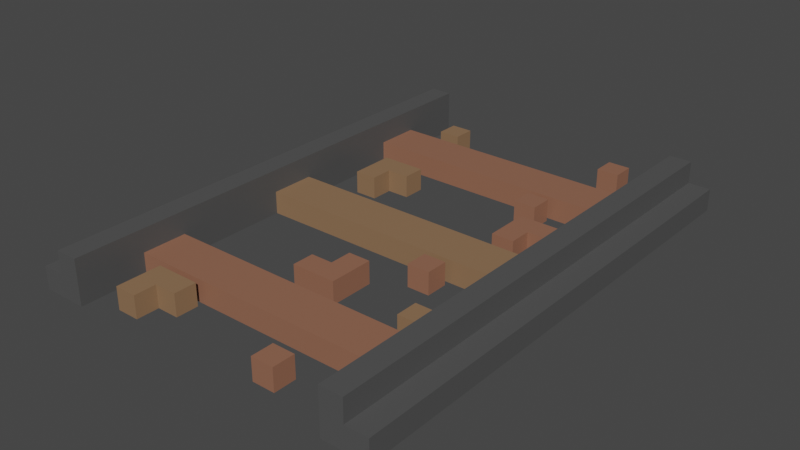 # Source: WoodPillar.blend  (saved by Blender 2.91.10; exported with 4.5.12 LTS)
import bpy
from mathutils import Matrix  # noqa: F401  (used for matrix-valued properties, if any)

bpy.ops.wm.read_factory_settings(use_empty=True)
scene = bpy.context.scene
scene.name = 'Scene'

# ---- collections
col_collection = bpy.data.collections.new('Collection'); scene.collection.children.link(col_collection)

# ---- materials (node trees are filled in below, after node groups)
mat_railmetal = bpy.data.materials.new('RailMetal')
mat_railmetal.use_transparent_shadow = False
mat_railwood = bpy.data.materials.new('RailWood')
mat_railwood.alpha_threshold = 0.0
mat_railwood.use_transparent_shadow = False
mat_railwood.line_color = (0.0, 0.0, 0.0, 1.0)
mat_railwooddark = bpy.data.materials.new('RailWoodDark')
mat_railwooddark.use_transparent_shadow = False

# ---- material node trees
mat_railmetal.use_nodes = True; mat_railmetal.node_tree.nodes.clear()
_N = mat_railmetal.node_tree.nodes; _L = mat_railmetal.node_tree.links
n0 = _N.new('ShaderNodeBsdfPrincipled'); n0.name = 'Principled BSDF'; n0.location = (10, 300)
n0.distribution = 'GGX'
n0.subsurface_method = 'BURLEY'
n0.inputs[0].default_value = (0.08353, 0.08353, 0.08353, 1.0)
n0.inputs[3].default_value = 1.45
n0.inputs[27].default_value = (0.0, 0.0, 0.0, 1.0)
n0.inputs[28].default_value = 1.0
n1 = _N.new('ShaderNodeOutputMaterial'); n1.name = 'Material Output'; n1.location = (300, 300)
_L.new(n0.outputs[0], n1.inputs[0])
n1.is_active_output = True
mat_railwood.use_nodes = True; mat_railwood.node_tree.nodes.clear()
_N = mat_railwood.node_tree.nodes; _L = mat_railwood.node_tree.links
n0 = _N.new('ShaderNodeOutputMaterial'); n0.name = 'Material Output'; n0.location = (300, 300)
n1 = _N.new('ShaderNodeBsdfPrincipled'); n1.name = 'Principled BSDF'; n1.location = (10, 300)
n1.distribution = 'GGX'
n1.subsurface_method = 'BURLEY'
n1.inputs[0].default_value = (0.2957, 0.1336, 0.08264, 1.0)
n1.inputs[2].default_value = 0.4
n1.inputs[3].default_value = 1.45
n1.inputs[27].default_value = (0.0, 0.0, 0.0, 1.0)
n1.inputs[28].default_value = 1.0
_L.new(n1.outputs[0], n0.inputs[0])
n0.is_active_output = True
mat_railwooddark.use_nodes = True; mat_railwooddark.node_tree.nodes.clear()
_N = mat_railwooddark.node_tree.nodes; _L = mat_railwooddark.node_tree.links
n0 = _N.new('ShaderNodeBsdfPrincipled'); n0.name = 'Principled BSDF'; n0.location = (10, 300)
n0.distribution = 'GGX'
n0.subsurface_method = 'BURLEY'
n0.inputs[0].default_value = (0.2738, 0.1581, 0.08504, 1.0)
n0.inputs[3].default_value = 1.45
n0.inputs[27].default_value = (0.0, 0.0, 0.0, 1.0)
n0.inputs[28].default_value = 1.0
n1 = _N.new('ShaderNodeOutputMaterial'); n1.name = 'Material Output'; n1.location = (300, 300)
_L.new(n0.outputs[0], n1.inputs[0])
n1.is_active_output = True

# ---- world
world_world = bpy.data.worlds.new('World'); scene.world = world_world
world_world.use_nodes = True; world_world.node_tree.nodes.clear()
_N = world_world.node_tree.nodes; _L = world_world.node_tree.links
n0 = _N.new('ShaderNodeOutputWorld'); n0.name = 'World Output'; n0.location = (300, 300)
n1 = _N.new('ShaderNodeBackground'); n1.name = 'Background'; n1.location = (10, 300)
n1.inputs[0].default_value = (0.05088, 0.05088, 0.05088, 1.0)
_L.new(n1.outputs[0], n0.inputs[0])
n0.is_active_output = True
world_world.color = (0.05088, 0.05088, 0.05088)
world_world.use_sun_shadow = False
world_world.sun_shadow_jitter_overblur = 0.0

# ---- meshes
me_cube_006 = bpy.data.meshes.new('Cube.006')
me_cube_006.from_pydata([(0.6, -1.1, -0.1), (0.6, -1.1, 0.1), (0.6, 1.1, -0.1), (0.6, 1.1, 0.1), (0.7, -1.1, -0.1), (0.7, -1.1, 0.1), (0.7, 1.1, -0.1), (0.7, 1.1, 0.1), (0.6, -1.1, 0.0), (0.6, 1.1, 0.0), (0.7, 1.1, 0.0), (0.7, -1.1, 0.0), (0.8, -1.1, -0.1), (0.8, 1.1, -0.1), (0.8, 1.1, 0.0), (0.8, -1.1, 0.0)], [], [(8, 1, 3, 9), (9, 3, 7, 10), (10, 7, 5, 11), (11, 5, 1, 8), (2, 6, 4, 0), (7, 3, 1, 5), (4, 11, 8, 0), (6, 10, 14, 13), (2, 9, 10, 6), (0, 8, 9, 2), (13, 14, 15, 12), (10, 11, 15, 14), (11, 4, 12, 15), (4, 6, 13, 12)])
_uv = me_cube_006.uv_layers.new(name='UVMap')
_uv.uv.foreach_set('vector', [0.5, 0.0, 0.625, 0.0, 0.625, 0.25, 0.5, 0.25, 0.5, 0.25, 0.625, 0.25, 0.625, 0.5, 0.5, 0.5, 0.5, 0.5, 0.625, 0.5, 0.625, 0.75, 0.5, 0.75, 0.5, 0.75, 0.625, 0.75, 0.625, 1.0, 0.5, 1.0, 0.125, 0.5, 0.375, 0.5, 0.375, 0.75, 0.125, 0.75, 0.625, 0.5, 0.875, 0.5, 0.875, 0.75, 0.625, 0.75, 0.375, 0.75, 0.5, 0.75, 0.5, 1.0, 0.375, 1.0, 0.375, 0.5, 0.5, 0.5, 0.5, 0.5, 0.375, 0.5, 0.375, 0.25, 0.5, 0.25, 0.5, 0.5, 0.375, 0.5, 0.375, 0.0, 0.5, 0.0, 0.5, 0.25, 0.375, 0.25, 0.375, 0.5, 0.5, 0.5, 0.5, 0.75, 0.375, 0.75, 0.5, 0.5, 0.5, 0.75, 0.5, 0.75, 0.5, 0.5, 0.5, 0.75, 0.375, 0.75, 0.375, 0.75, 0.5, 0.75, 0.375, 0.75, 0.375, 0.5, 0.375, 0.5, 0.375, 0.75])
me_cube_006.materials.append(mat_railmetal)
me_cube_006.use_remesh_fix_poles = True
me_cube_006.use_remesh_preserve_attributes = False
me_cube_006.use_mirror_vertex_groups = False
me_cube_006.update()
me_cube_007 = bpy.data.meshes.new('Cube.007')
me_cube_007.from_pydata([(-0.6, -0.1, -0.1), (-0.6, -0.1, 2.235e-08), (-0.6, 0.1, -0.1), (-0.6, 0.1, 2.235e-08), (0.6, -0.1, -0.1), (0.6, -0.1, 2.235e-08), (0.6, 0.1, -0.1), (0.6, 0.1, 2.235e-08), (-0.6, -0.8, -0.1), (-0.6, -0.8, 2.235e-08), (-0.6, -0.6, -0.1), (-0.6, -0.6, 2.235e-08), (0.6, -0.8, -0.1), (0.6, -0.8, 2.235e-08), (0.6, -0.6, -0.1), (0.6, -0.6, 2.235e-08), (-0.6, 0.6, -0.1), (-0.6, 0.6, 2.235e-08), (-0.6, 0.8, -0.1), (-0.6, 0.8, 2.235e-08), (0.6, 0.6, -0.1), (0.6, 0.6, 2.235e-08), (0.6, 0.8, -0.1), (0.6, 0.8, 2.235e-08), (-0.1, -0.5, -0.1), (-0.1, -0.5, 2.235e-08), (-0.1, -0.4, -0.1), (-0.1, -0.4, 2.235e-08), (0.1, -0.5, -0.1), (0.1, -0.5, 2.235e-08), (0.1, -0.4, -0.1), (0.1, -0.4, 2.235e-08), (0.0, -0.4, -0.1), (0.0, -0.4, 2.235e-08), (0.0, -0.5, -0.1), (0.0, -0.5, 2.235e-08), (0.1, -0.3, -0.1), (0.1, -0.3, 2.235e-08), (0.0, -0.3, -0.1), (0.0, -0.3, 2.235e-08), (-0.275, 0.475, -0.1), (-0.275, 0.475, 2.235e-08), (-0.275, 0.375, -0.1), (-0.275, 0.375, 2.235e-08), (-0.475, 0.475, -0.1), (-0.475, 0.475, 2.235e-08), (-0.475, 0.375, -0.1), (-0.475, 0.375, 2.235e-08), (-0.375, 0.375, -0.1), (-0.375, 0.375, 2.235e-08), (-0.375, 0.475, -0.1), (-0.375, 0.475, 2.235e-08), (-0.475, 0.275, -0.1), (-0.475, 0.275, 2.235e-08), (-0.375, 0.275, -0.1), (-0.375, 0.275, 2.235e-08), (0.525, 0.375, -0.1), (0.525, 0.375, 2.235e-08), (0.525, 0.275, -0.1), (0.525, 0.275, 2.235e-08), (0.325, 0.375, -0.1), (0.325, 0.375, 2.235e-08), (0.325, 0.275, -0.1), (0.325, 0.275, 2.235e-08), (0.425, 0.275, -0.1), (0.425, 0.275, 2.235e-08), (0.425, 0.375, -0.1), (0.425, 0.375, 2.235e-08), (0.325, 0.175, -0.1), (0.325, 0.175, 2.235e-08), (0.425, 0.175, -0.1), (0.425, 0.175, 2.235e-08), (0.325, 0.575, -0.1), (0.325, 0.575, 2.235e-08), (0.325, 0.475, -0.1), (0.325, 0.475, 2.235e-08), (0.225, 0.475, -0.1), (0.225, 0.475, 2.235e-08), (0.225, 0.575, -0.1), (0.225, 0.575, 2.235e-08), (0.325, -0.125, -0.1), (0.325, -0.125, 2.235e-08), (0.325, -0.225, -0.1), (0.325, -0.225, 2.235e-08), (0.225, -0.225, -0.1), (0.225, -0.225, 2.235e-08), (0.225, -0.125, -0.1), (0.225, -0.125, 2.235e-08), (0.525, -0.425, -0.1), (0.525, -0.425, 2.235e-08), (0.525, -0.525, -0.1), (0.525, -0.525, 2.235e-08), (0.425, -0.525, -0.1), (0.425, -0.525, 2.235e-08), (0.425, -0.425, -0.1), (0.425, -0.425, 2.235e-08), (-0.375, 0.975, -0.1), (-0.375, 0.975, 2.235e-08), (-0.375, 0.875, -0.1), (-0.375, 0.875, 2.235e-08), (-0.475, 0.875, -0.1), (-0.475, 0.875, 2.235e-08), (-0.475, 0.975, -0.1), (-0.475, 0.975, 2.235e-08), (0.425, 1.075, -0.1), (0.425, 1.075, 2.235e-08), (0.425, 0.975, -0.1), (0.425, 0.975, 2.235e-08), (0.325, 0.975, -0.1), (0.325, 0.975, 2.235e-08), (0.325, 1.075, -0.1), (0.325, 1.075, 2.235e-08), (-0.275, -0.825, -0.1), (-0.275, -0.825, 2.235e-08), (-0.275, -0.925, -0.1), (-0.275, -0.925, 2.235e-08), (-0.475, -0.825, -0.1), (-0.475, -0.825, 2.235e-08), (-0.475, -0.925, -0.1), (-0.475, -0.925, 2.235e-08), (-0.375, -0.925, -0.1), (-0.375, -0.925, 2.235e-08), (-0.375, -0.825, -0.1), (-0.375, -0.825, 2.235e-08), (-0.475, -1.025, -0.1), (-0.475, -1.025, 2.235e-08), (-0.375, -1.025, -0.1), (-0.375, -1.025, 2.235e-08), (0.325, -0.925, -0.1), (0.325, -0.925, 2.235e-08), (0.325, -1.025, -0.1), (0.325, -1.025, 2.235e-08), (0.225, -1.025, -0.1), (0.225, -1.025, 2.235e-08), (0.225, -0.925, -0.1), (0.225, -0.925, 2.235e-08)], [], [(0, 1, 3, 2), (2, 3, 7, 6), (6, 7, 5, 4), (4, 5, 1, 0), (2, 6, 4, 0), (7, 3, 1, 5), (8, 9, 11, 10), (10, 11, 15, 14), (14, 15, 13, 12), (12, 13, 9, 8), (10, 14, 12, 8), (15, 11, 9, 13), (16, 17, 19, 18), (18, 19, 23, 22), (22, 23, 21, 20), (20, 21, 17, 16), (18, 22, 20, 16), (23, 19, 17, 21), (24, 25, 27, 26), (33, 31, 37, 39), (30, 31, 29, 28), (34, 35, 25, 24), (32, 30, 28, 34), (33, 27, 25, 35), (31, 33, 35, 29), (26, 32, 34, 24), (28, 29, 35, 34), (26, 27, 33, 32), (38, 39, 37, 36), (30, 32, 38, 36), (32, 33, 39, 38), (31, 30, 36, 37), (40, 41, 43, 42), (49, 47, 53, 55), (46, 47, 45, 44), (50, 51, 41, 40), (48, 46, 44, 50), (49, 43, 41, 51), (47, 49, 51, 45), (42, 48, 50, 40), (44, 45, 51, 50), (42, 43, 49, 48), (54, 55, 53, 52), (46, 48, 54, 52), (48, 49, 55, 54), (47, 46, 52, 53), (56, 57, 59, 58), (65, 63, 69, 71), (62, 63, 61, 60), (66, 67, 57, 56), (64, 62, 60, 66), (65, 59, 57, 67), (63, 65, 67, 61), (58, 64, 66, 56), (60, 61, 67, 66), (58, 59, 65, 64), (70, 71, 69, 68), (62, 64, 70, 68), (64, 65, 71, 70), (63, 62, 68, 69), (72, 73, 75, 74), (78, 79, 73, 72), (77, 75, 73, 79), (74, 76, 78, 72), (74, 75, 77, 76), (79, 78, 76, 77), (80, 81, 83, 82), (86, 87, 81, 80), (85, 83, 81, 87), (82, 84, 86, 80), (82, 83, 85, 84), (87, 86, 84, 85), (88, 89, 91, 90), (94, 95, 89, 88), (93, 91, 89, 95), (90, 92, 94, 88), (90, 91, 93, 92), (95, 94, 92, 93), (96, 97, 99, 98), (102, 103, 97, 96), (101, 99, 97, 103), (98, 100, 102, 96), (98, 99, 101, 100), (103, 102, 100, 101), (104, 105, 107, 106), (110, 111, 105, 104), (109, 107, 105, 111), (106, 108, 110, 104), (106, 107, 109, 108), (111, 110, 108, 109), (112, 113, 115, 114), (121, 119, 125, 127), (118, 119, 117, 116), (122, 123, 113, 112), (120, 118, 116, 122), (121, 115, 113, 123), (119, 121, 123, 117), (114, 120, 122, 112), (116, 117, 123, 122), (114, 115, 121, 120), (126, 127, 125, 124), (118, 120, 126, 124), (120, 121, 127, 126), (119, 118, 124, 125), (128, 129, 131, 130), (134, 135, 129, 128), (133, 131, 129, 135), (130, 132, 134, 128), (130, 131, 133, 132), (135, 134, 132, 133)])
me_cube_007.polygons.foreach_set('material_index', [1, 1, 1, 1, 1, 1, 0, 0, 0, 0, 0, 0, 0, 0, 0, 0, 0, 0, 0, 0, 0, 0, 0, 0, 0, 0, 0, 0, 0, 0, 0, 0, 1, 1, 1, 1, 1, 1, 1, 1, 1, 1, 1, 1, 1, 1, 0, 0, 0, 0, 0, 0, 0, 0, 0, 0, 0, 0, 0, 0, 0, 0, 0, 0, 0, 0, 0, 0, 0, 0, 0, 0, 1, 1, 1, 1, 1, 1, 1, 1, 1, 1, 1, 1, 0, 0, 0, 0, 0, 0, 1, 1, 1, 1, 1, 1, 1, 1, 1, 1, 1, 1, 1, 1, 0, 0, 0, 0, 0, 0])
_uv = me_cube_007.uv_layers.new(name='UVMap')
_uv.uv.foreach_set('vector', [0.375, 0.0, 0.625, 0.0, 0.625, 0.25, 0.375, 0.25, 0.375, 0.25, 0.625, 0.25, 0.625, 0.5, 0.375, 0.5, 0.375, 0.5, 0.625, 0.5, 0.625, 0.75, 0.375, 0.75, 0.375, 0.75, 0.625, 0.75, 0.625, 1.0, 0.375, 1.0, 0.125, 0.5, 0.375, 0.5, 0.375, 0.75, 0.125, 0.75, 0.625, 0.5, 0.875, 0.5, 0.875, 0.75, 0.625, 0.75, 0.375, 0.0, 0.625, 0.0, 0.625, 0.25, 0.375, 0.25, 0.375, 0.25, 0.625, 0.25, 0.625, 0.5, 0.375, 0.5, 0.375, 0.5, 0.625, 0.5, 0.625, 0.75, 0.375, 0.75, 0.375, 0.75, 0.625, 0.75, 0.625, 1.0, 0.375, 1.0, 0.125, 0.5, 0.375, 0.5, 0.375, 0.75, 0.125, 0.75, 0.625, 0.5, 0.875, 0.5, 0.875, 0.75, 0.625, 0.75, 0.375, 0.0, 0.625, 0.0, 0.625, 0.25, 0.375, 0.25, 0.375, 0.25, 0.625, 0.25, 0.625, 0.5, 0.375, 0.5, 0.375, 0.5, 0.625, 0.5, 0.625, 0.75, 0.375, 0.75, 0.375, 0.75, 0.625, 0.75, 0.625, 1.0, 0.375, 1.0, 0.125, 0.5, 0.375, 0.5, 0.375, 0.75, 0.125, 0.75, 0.625, 0.5, 0.875, 0.5, 0.875, 0.75, 0.625, 0.75, 0.375, 0.0, 0.625, 0.0, 0.625, 0.25, 0.375, 0.25, 0.75, 0.5, 0.625, 0.5, 0.625, 0.5, 0.75, 0.5, 0.375, 0.5, 0.625, 0.5, 0.625, 0.75, 0.375, 0.75, 0.375, 0.875, 0.625, 0.875, 0.625, 1.0, 0.375, 1.0, 0.25, 0.5, 0.375, 0.5, 0.375, 0.75, 0.25, 0.75, 0.75, 0.5, 0.875, 0.5, 0.875, 0.75, 0.75, 0.75, 0.625, 0.5, 0.75, 0.5, 0.75, 0.75, 0.625, 0.75, 0.125, 0.5, 0.25, 0.5, 0.25, 0.75, 0.125, 0.75, 0.375, 0.75, 0.625, 0.75, 0.625, 0.875, 0.375, 0.875, 0.375, 0.25, 0.625, 0.25, 0.625, 0.375, 0.375, 0.375, 0.375, 0.375, 0.625, 0.375, 0.625, 0.5, 0.375, 0.5, 0.375, 0.5, 0.25, 0.5, 0.25, 0.5, 0.375, 0.5, 0.375, 0.375, 0.625, 0.375, 0.625, 0.375, 0.375, 0.375, 0.625, 0.5, 0.375, 0.5, 0.375, 0.5, 0.625, 0.5, 0.375, 0.0, 0.625, 0.0, 0.625, 0.25, 0.375, 0.25, 0.75, 0.5, 0.625, 0.5, 0.625, 0.5, 0.75, 0.5, 0.375, 0.5, 0.625, 0.5, 0.625, 0.75, 0.375, 0.75, 0.375, 0.875, 0.625, 0.875, 0.625, 1.0, 0.375, 1.0, 0.25, 0.5, 0.375, 0.5, 0.375, 0.75, 0.25, 0.75, 0.75, 0.5, 0.875, 0.5, 0.875, 0.75, 0.75, 0.75, 0.625, 0.5, 0.75, 0.5, 0.75, 0.75, 0.625, 0.75, 0.125, 0.5, 0.25, 0.5, 0.25, 0.75, 0.125, 0.75, 0.375, 0.75, 0.625, 0.75, 0.625, 0.875, 0.375, 0.875, 0.375, 0.25, 0.625, 0.25, 0.625, 0.375, 0.375, 0.375, 0.375, 0.375, 0.625, 0.375, 0.625, 0.5, 0.375, 0.5, 0.375, 0.5, 0.25, 0.5, 0.25, 0.5, 0.375, 0.5, 0.375, 0.375, 0.625, 0.375, 0.625, 0.375, 0.375, 0.375, 0.625, 0.5, 0.375, 0.5, 0.375, 0.5, 0.625, 0.5, 0.375, 0.0, 0.625, 0.0, 0.625, 0.25, 0.375, 0.25, 0.75, 0.5, 0.625, 0.5, 0.625, 0.5, 0.75, 0.5, 0.375, 0.5, 0.625, 0.5, 0.625, 0.75, 0.375, 0.75, 0.375, 0.875, 0.625, 0.875, 0.625, 1.0, 0.375, 1.0, 0.25, 0.5, 0.375, 0.5, 0.375, 0.75, 0.25, 0.75, 0.75, 0.5, 0.875, 0.5, 0.875, 0.75, 0.75, 0.75, 0.625, 0.5, 0.75, 0.5, 0.75, 0.75, 0.625, 0.75, 0.125, 0.5, 0.25, 0.5, 0.25, 0.75, 0.125, 0.75, 0.375, 0.75, 0.625, 0.75, 0.625, 0.875, 0.375, 0.875, 0.375, 0.25, 0.625, 0.25, 0.625, 0.375, 0.375, 0.375, 0.375, 0.375, 0.625, 0.375, 0.625, 0.5, 0.375, 0.5, 0.375, 0.5, 0.25, 0.5, 0.25, 0.5, 0.375, 0.5, 0.375, 0.375, 0.625, 0.375, 0.625, 0.375, 0.375, 0.375, 0.625, 0.5, 0.375, 0.5, 0.375, 0.5, 0.625, 0.5, 0.375, 0.0, 0.625, 0.0, 0.625, 0.25, 0.375, 0.25, 0.375, 0.875, 0.625, 0.875, 0.625, 1.0, 0.375, 1.0, 0.75, 0.5, 0.875, 0.5, 0.875, 0.75, 0.75, 0.75, 0.125, 0.5, 0.25, 0.5, 0.25, 0.75, 0.125, 0.75, 0.375, 0.25, 0.625, 0.25, 0.625, 0.375, 0.375, 0.375, 0.625, 0.875, 0.375, 0.875, 0.25, 0.5, 0.625, 0.375, 0.375, 0.0, 0.625, 0.0, 0.625, 0.25, 0.375, 0.25, 0.375, 0.875, 0.625, 0.875, 0.625, 1.0, 0.375, 1.0, 0.75, 0.5, 0.875, 0.5, 0.875, 0.75, 0.75, 0.75, 0.125, 0.5, 0.25, 0.5, 0.25, 0.75, 0.125, 0.75, 0.375, 0.25, 0.625, 0.25, 0.625, 0.375, 0.375, 0.375, 0.625, 0.875, 0.375, 0.875, 0.25, 0.5, 0.625, 0.375, 0.375, 0.0, 0.625, 0.0, 0.625, 0.25, 0.375, 0.25, 0.375, 0.875, 0.625, 0.875, 0.625, 1.0, 0.375, 1.0, 0.75, 0.5, 0.875, 0.5, 0.875, 0.75, 0.75, 0.75, 0.125, 0.5, 0.25, 0.5, 0.25, 0.75, 0.125, 0.75, 0.375, 0.25, 0.625, 0.25, 0.625, 0.375, 0.375, 0.375, 0.625, 0.875, 0.375, 0.875, 0.25, 0.5, 0.625, 0.375, 0.375, 0.0, 0.625, 0.0, 0.625, 0.25, 0.375, 0.25, 0.375, 0.875, 0.625, 0.875, 0.625, 1.0, 0.375, 1.0, 0.75, 0.5, 0.875, 0.5, 0.875, 0.75, 0.75, 0.75, 0.125, 0.5, 0.25, 0.5, 0.25, 0.75, 0.125, 0.75, 0.375, 0.25, 0.625, 0.25, 0.625, 0.375, 0.375, 0.375, 0.625, 0.875, 0.375, 0.875, 0.25, 0.5, 0.625, 0.375, 0.375, 0.0, 0.625, 0.0, 0.625, 0.25, 0.375, 0.25, 0.375, 0.875, 0.625, 0.875, 0.625, 1.0, 0.375, 1.0, 0.75, 0.5, 0.875, 0.5, 0.875, 0.75, 0.75, 0.75, 0.125, 0.5, 0.25, 0.5, 0.25, 0.75, 0.125, 0.75, 0.375, 0.25, 0.625, 0.25, 0.625, 0.375, 0.375, 0.375, 0.625, 0.875, 0.375, 0.875, 0.25, 0.5, 0.625, 0.375, 0.375, 0.0, 0.625, 0.0, 0.625, 0.25, 0.375, 0.25, 0.75, 0.5, 0.625, 0.5, 0.625, 0.5, 0.75, 0.5, 0.375, 0.5, 0.625, 0.5, 0.625, 0.75, 0.375, 0.75, 0.375, 0.875, 0.625, 0.875, 0.625, 1.0, 0.375, 1.0, 0.25, 0.5, 0.375, 0.5, 0.375, 0.75, 0.25, 0.75, 0.75, 0.5, 0.875, 0.5, 0.875, 0.75, 0.75, 0.75, 0.625, 0.5, 0.75, 0.5, 0.75, 0.75, 0.625, 0.75, 0.125, 0.5, 0.25, 0.5, 0.25, 0.75, 0.125, 0.75, 0.375, 0.75, 0.625, 0.75, 0.625, 0.875, 0.375, 0.875, 0.375, 0.25, 0.625, 0.25, 0.625, 0.375, 0.375, 0.375, 0.375, 0.375, 0.625, 0.375, 0.625, 0.5, 0.375, 0.5, 0.375, 0.5, 0.25, 0.5, 0.25, 0.5, 0.375, 0.5, 0.375, 0.375, 0.625, 0.375, 0.625, 0.375, 0.375, 0.375, 0.625, 0.5, 0.375, 0.5, 0.375, 0.5, 0.625, 0.5, 0.375, 0.0, 0.625, 0.0, 0.625, 0.25, 0.375, 0.25, 0.375, 0.875, 0.625, 0.875, 0.625, 1.0, 0.375, 1.0, 0.75, 0.5, 0.875, 0.5, 0.875, 0.75, 0.75, 0.75, 0.125, 0.5, 0.25, 0.5, 0.25, 0.75, 0.125, 0.75, 0.375, 0.25, 0.625, 0.25, 0.625, 0.375, 0.375, 0.375, 0.625, 0.875, 0.375, 0.875, 0.25, 0.5, 0.625, 0.375])
me_cube_007.materials.append(mat_railwood)
me_cube_007.materials.append(mat_railwooddark)
me_cube_007.use_remesh_fix_poles = True
me_cube_007.use_remesh_preserve_attributes = False
me_cube_007.use_mirror_vertex_groups = False
me_cube_007.update()

# ---- objects
ob_rails = bpy.data.objects.new('Rails', me_cube_006)
ob_connectors = bpy.data.objects.new('Connectors', me_cube_007)

# ---- transforms, parenting, visibility, modifiers, constraints
ob_rails.location = (0.0, 0.0, 0.0)
ob_rails.lineart.crease_threshold = 0.0
_m = ob_rails.modifiers.new('Mirror', 'MIRROR')
ob_connectors.location = (0.0, 0.0, 0.0)
ob_connectors.lineart.crease_threshold = 0.0

# ---- collection membership
col_collection.objects.link(ob_rails)
col_collection.objects.link(ob_connectors)

# ---- scene / render settings (as saved in the file)
scene.frame_start = 1; scene.frame_end = 250; scene.frame_set(1)
scene.render.engine = 'BLENDER_EEVEE_NEXT'
scene.cycles.use_denoising = False
scene.cycles.samples = 128
scene.cycles.sampling_pattern = 'TABULATED_SOBOL'
scene.cycles.use_adaptive_sampling = False
scene.cycles.use_light_tree = False
scene.view_settings.view_transform = 'Filmic'
bpy.context.view_layer.update()

# ---- added for rendering (the .blend has no active camera and no usable light): camera, sun
cam_auto = bpy.data.cameras.new('AutoCamera')
cam_auto.lens = 50.0
cam_auto.sensor_width = 36.0
cam_auto.clip_end = 1000.0
ob_auto_camera = bpy.data.objects.new('AutoCamera', cam_auto)
scene.collection.objects.link(ob_auto_camera)
ob_auto_camera.location = (2.52368, -3.02841, 2.01894)
ob_auto_camera.rotation_euler = (1.09748, -7.21219e-08, 0.694738)
scene.camera = ob_auto_camera
light_auto_sun = bpy.data.lights.new('AutoSun', 'SUN')
light_auto_sun.energy = 3.0
light_auto_sun.angle = 0.0523599
ob_auto_sun = bpy.data.objects.new('AutoSun', light_auto_sun)
scene.collection.objects.link(ob_auto_sun)
ob_auto_sun.rotation_euler = (0.872665, 0.174533, 0.523599)
bpy.context.view_layer.update()
